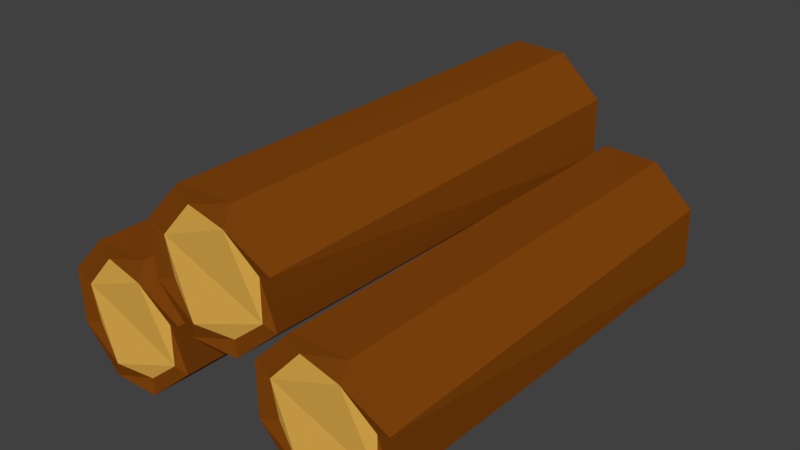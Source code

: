 # Source: Wood_Pile.blend  (saved by Blender 2.79.0; exported with 4.5.12 LTS)
import bpy
from mathutils import Matrix  # noqa: F401  (used for matrix-valued properties, if any)

bpy.ops.wm.read_factory_settings(use_empty=True)
scene = bpy.context.scene
scene.name = 'Scene'

# ---- collections
col_collection_1 = bpy.data.collections.new('Collection 1'); scene.collection.children.link(col_collection_1)

# ---- materials (node trees are filled in below, after node groups)
mat_bark = bpy.data.materials.new('Bark')
mat_bark.alpha_threshold = 0.0
mat_bark.use_transparent_shadow = False
mat_bark.diffuse_color = (0.2266, 0.06011, 0.004282, 1.0)
mat_bark.roughness = 0.5
mat_bark.specular_intensity = 0.0
mat_bark.line_color = (0.0, 0.0, 0.0, 1.0)
mat_inner_wood = bpy.data.materials.new('inner Wood')
mat_inner_wood.alpha_threshold = 0.0
mat_inner_wood.use_transparent_shadow = False
mat_inner_wood.diffuse_color = (0.8, 0.4494, 0.08021, 1.0)
mat_inner_wood.roughness = 0.5
mat_inner_wood.specular_intensity = 0.0

# ---- material node trees

# ---- world
world_world = bpy.data.worlds.new('World'); scene.world = world_world
world_world.color = (0.05088, 0.05088, 0.05088)
world_world.use_sun_shadow = False
world_world.sun_shadow_jitter_overblur = 0.0
world_world.cycles.sampling_method = 'MANUAL'

# ---- meshes
me_cube = bpy.data.meshes.new('Cube')
me_cube.from_pydata([(2.895, -2.917, 3.074), (2.902, 2.991, 3.079), (3.471, 3.027, 1.741), (3.379, -2.866, 1.751), (2.832, 3.115, 1.182), (2.833, -2.951, 1.271), (2.079, 3.086, 1.158), (2.109, -2.918, 1.219), (1.591, 3.058, 1.811), (1.575, -2.91, 1.751), (1.599, 2.986, 2.512), (1.583, -2.928, 2.514), (2.116, 3.076, 3.064), (2.129, -2.936, 3.066), (3.409, 3.11, 2.504), (3.43, -2.972, 2.464), (2.817, -2.983, 2.784), (3.254, -2.942, 1.856), (2.77, -2.907, 1.457), (2.198, -2.969, 1.447), (1.862, -2.891, 1.856), (1.769, -2.903, 2.35), (2.23, -2.914, 2.853), (3.242, -2.932, 2.386), (2.852, 3.002, 2.849), (3.188, 3.068, 1.867), (2.79, 3.074, 1.454), (2.157, 3.048, 1.497), (1.798, 3.07, 1.881), (1.845, 3.055, 2.418), (2.213, 3.073, 2.836), (3.156, 3.03, 2.42), (1.395, -2.917, 1.918), (1.402, 2.991, 1.923), (1.971, 3.027, 0.5845), (1.879, -2.866, 0.5946), (1.332, 3.115, 0.02635), (1.333, -2.951, 0.1151), (0.5795, 3.086, 0.001807), (0.609, -2.918, 0.06248), (0.09146, 3.058, 0.6549), (0.07532, -2.91, 0.5954), (0.09876, 2.986, 1.356), (0.0828, -2.928, 1.357), (0.6161, 3.076, 1.907), (0.6285, -2.936, 1.91), (1.909, 3.11, 1.348), (1.93, -2.972, 1.308), (1.317, -2.983, 1.628), (1.754, -2.942, 0.7), (1.27, -2.907, 0.3007), (0.6984, -2.969, 0.2911), (0.3618, -2.891, 0.7), (0.2691, -2.903, 1.193), (0.7301, -2.914, 1.697), (1.742, -2.932, 1.23), (1.352, 3.002, 1.693), (1.688, 3.068, 0.7106), (1.29, 3.074, 0.2983), (0.657, 3.048, 0.3404), (0.2978, 3.07, 0.7245), (0.3447, 3.055, 1.261), (0.7127, 3.073, 1.68), (1.656, 3.03, 1.264), (4.395, -2.917, 1.918), (4.402, 2.991, 1.923), (4.971, 3.027, 0.5845), (4.879, -2.866, 0.5946), (4.332, 3.115, 0.02635), (4.333, -2.951, 0.1151), (3.579, 3.086, 0.001807), (3.609, -2.918, 0.06248), (3.091, 3.058, 0.6549), (3.075, -2.91, 0.5954), (3.099, 2.986, 1.356), (3.083, -2.928, 1.357), (3.616, 3.076, 1.907), (3.629, -2.936, 1.91), (4.909, 3.11, 1.348), (4.93, -2.972, 1.308), (4.317, -2.983, 1.628), (4.754, -2.942, 0.7), (4.27, -2.907, 0.3007), (3.698, -2.969, 0.2911), (3.362, -2.891, 0.7), (3.269, -2.903, 1.193), (3.73, -2.914, 1.697), (4.742, -2.932, 1.23), (4.352, 3.002, 1.693), (4.688, 3.068, 0.7106), (4.29, 3.074, 0.2983), (3.657, 3.048, 0.3404), (3.298, 3.07, 0.7245), (3.345, 3.055, 1.261), (3.713, 3.073, 1.68), (4.656, 3.03, 1.264)], [], [(11, 13, 10), (2, 5, 4), (14, 15, 2), (3, 5, 2), (5, 7, 6), (23, 17, 3, 15), (1, 12, 13), (7, 9, 6), (6, 4, 5), (9, 11, 10), (10, 8, 9), (13, 0, 1), (10, 13, 12), (6, 9, 8), (15, 14, 1), (1, 0, 15), (5, 3, 17, 18), (15, 3, 2), (15, 0, 16, 23), (11, 9, 20, 21), (23, 16, 22, 21, 20, 19, 18, 17), (9, 7, 19, 20), (0, 13, 22, 16), (13, 11, 21, 22), (7, 5, 18, 19), (8, 10, 29, 28), (1, 14, 31, 24), (2, 4, 26, 25), (10, 12, 30, 29), (6, 8, 28, 27), (14, 2, 25, 31), (4, 6, 27, 26), (12, 1, 24, 30), (24, 31, 25, 26, 27, 28, 29, 30), (43, 45, 42), (34, 37, 36), (46, 47, 34), (35, 37, 34), (37, 39, 38), (55, 49, 35, 47), (33, 44, 45), (39, 41, 38), (38, 36, 37), (41, 43, 42), (42, 40, 41), (45, 32, 33), (42, 45, 44), (38, 41, 40), (47, 46, 33), (33, 32, 47), (37, 35, 49, 50), (47, 35, 34), (47, 32, 48, 55), (43, 41, 52, 53), (55, 48, 54, 53, 52, 51, 50, 49), (41, 39, 51, 52), (32, 45, 54, 48), (45, 43, 53, 54), (39, 37, 50, 51), (40, 42, 61, 60), (33, 46, 63, 56), (34, 36, 58, 57), (42, 44, 62, 61), (38, 40, 60, 59), (46, 34, 57, 63), (36, 38, 59, 58), (44, 33, 56, 62), (56, 63, 57, 58, 59, 60, 61, 62), (75, 77, 74), (66, 69, 68), (78, 79, 66), (67, 69, 66), (69, 71, 70), (87, 81, 67, 79), (65, 76, 77), (71, 73, 70), (70, 68, 69), (73, 75, 74), (74, 72, 73), (77, 64, 65), (74, 77, 76), (70, 73, 72), (79, 78, 65), (65, 64, 79), (69, 67, 81, 82), (79, 67, 66), (79, 64, 80, 87), (75, 73, 84, 85), (87, 80, 86, 85, 84, 83, 82, 81), (73, 71, 83, 84), (64, 77, 86, 80), (77, 75, 85, 86), (71, 69, 82, 83), (72, 74, 93, 92), (65, 78, 95, 88), (66, 68, 90, 89), (74, 76, 94, 93), (70, 72, 92, 91), (78, 66, 89, 95), (68, 70, 91, 90), (76, 65, 88, 94), (88, 95, 89, 90, 91, 92, 93, 94)])
me_cube.polygons.foreach_set('material_index', [0, 0, 0, 0, 0, 0, 0, 0, 0, 0, 0, 0, 0, 0, 0, 0, 0, 0, 0, 0, 1, 0, 0, 0, 0, 0, 0, 0, 0, 0, 0, 0, 0, 1, 0, 0, 0, 0, 0, 0, 0, 0, 0, 0, 0, 0, 0, 0, 0, 0, 0, 0, 0, 0, 1, 0, 0, 0, 0, 0, 0, 0, 0, 0, 0, 0, 0, 1, 0, 0, 0, 0, 0, 0, 0, 0, 0, 0, 0, 0, 0, 0, 0, 0, 0, 0, 0, 0, 1, 0, 0, 0, 0, 0, 0, 0, 0, 0, 0, 0, 0, 1])
me_cube.materials.append(mat_bark)
me_cube.materials.append(mat_inner_wood)
me_cube.use_remesh_preserve_volume = False
me_cube.use_remesh_preserve_attributes = False
me_cube.use_mirror_vertex_groups = False
me_cube.update()

# ---- objects
ob_cube = bpy.data.objects.new('Cube', me_cube)

# ---- transforms, parenting, visibility, modifiers, constraints
ob_cube.location = (0.0, 0.0, 0.0)
ob_cube.lock_rotations_4d = False
ob_cube.empty_display_type = 'ARROWS'
ob_cube.lineart.crease_threshold = 0.0

# ---- collection membership
col_collection_1.objects.link(ob_cube)

# ---- scene / render settings (as saved in the file)
scene.frame_start = 1; scene.frame_end = 250; scene.frame_set(1)
scene.render.engine = 'BLENDER_EEVEE_NEXT'
scene.render.resolution_percentage = 50
scene.render.dither_intensity = 0.0
scene.cycles.use_denoising = False
scene.cycles.samples = 128
scene.cycles.sampling_pattern = 'TABULATED_SOBOL'
scene.cycles.use_adaptive_sampling = False
scene.cycles.use_light_tree = False
scene.cycles.blur_glossy = 0.0
scene.cycles.sample_clamp_indirect = 0.0
scene.view_settings.view_transform = 'Standard'
bpy.context.view_layer.update()

# ---- added for rendering (the .blend has no active camera and no usable light): camera, sun
cam_auto = bpy.data.cameras.new('AutoCamera')
cam_auto.lens = 50.0
cam_auto.sensor_width = 36.0
cam_auto.clip_end = 1000.0
ob_auto_camera = bpy.data.objects.new('AutoCamera', cam_auto)
scene.collection.objects.link(ob_auto_camera)
ob_auto_camera.location = (10.2982, -9.26431, 7.76038)
ob_auto_camera.rotation_euler = (1.09748, -7.21219e-08, 0.694738)
scene.camera = ob_auto_camera
light_auto_sun = bpy.data.lights.new('AutoSun', 'SUN')
light_auto_sun.energy = 3.0
light_auto_sun.angle = 0.0523599
ob_auto_sun = bpy.data.objects.new('AutoSun', light_auto_sun)
scene.collection.objects.link(ob_auto_sun)
ob_auto_sun.rotation_euler = (0.872665, 0.174533, 0.523599)
bpy.context.view_layer.update()
